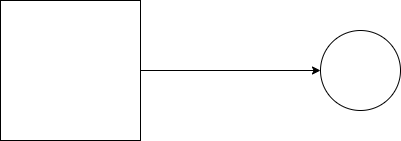

The diagram above was exported from draw.io. Its source (the exported page's mxGraphModel, read from the mxfile embedded in the PNG):
<mxGraphModel dx="946" dy="513" grid="1" gridSize="10" guides="1" tooltips="1" connect="1" arrows="1" fold="1" page="1" pageScale="1" pageWidth="827" pageHeight="1169" math="0" shadow="0">
  <root>
    <mxCell id="0" />
    <mxCell id="1" parent="0" />
    <mxCell id="jTE53ajCM-hd81BSQbjd-2" style="edgeStyle=orthogonalEdgeStyle;rounded=0;orthogonalLoop=1;jettySize=auto;html=1;entryX=0;entryY=0.5;entryDx=0;entryDy=0;" edge="1" parent="1" source="jTE53ajCM-hd81BSQbjd-1" target="jTE53ajCM-hd81BSQbjd-3">
      <mxGeometry relative="1" as="geometry">
        <mxPoint x="390" y="160" as="targetPoint" />
      </mxGeometry>
    </mxCell>
    <mxCell id="jTE53ajCM-hd81BSQbjd-1" value="" style="whiteSpace=wrap;html=1;aspect=fixed;" vertex="1" parent="1">
      <mxGeometry x="120" y="90" width="140" height="140" as="geometry" />
    </mxCell>
    <mxCell id="jTE53ajCM-hd81BSQbjd-3" value="" style="ellipse;whiteSpace=wrap;html=1;aspect=fixed;" vertex="1" parent="1">
      <mxGeometry x="440" y="120" width="80" height="80" as="geometry" />
    </mxCell>
  </root>
</mxGraphModel>